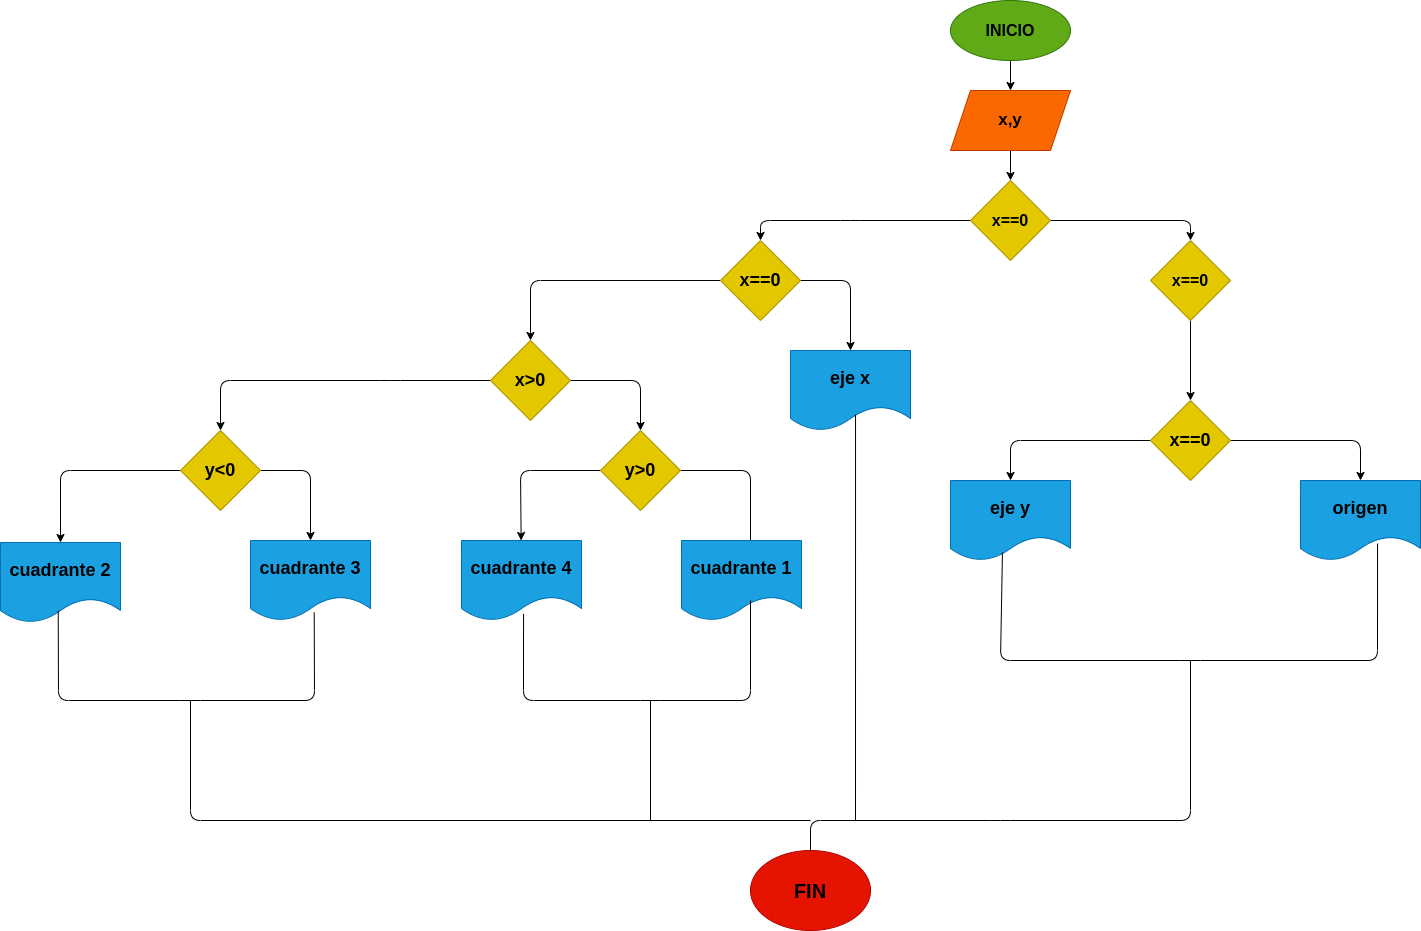

The diagram above was exported from draw.io. Its source (the exported page's mxGraphModel, read from the mxfile embedded in the PNG):
<mxGraphModel dx="2718" dy="822" grid="1" gridSize="10" guides="1" tooltips="1" connect="1" arrows="1" fold="1" page="1" pageScale="1" pageWidth="1654" pageHeight="2336" math="0" shadow="0">
  <root>
    <mxCell id="0" />
    <mxCell id="1" parent="0" />
    <mxCell id="6" value="" style="edgeStyle=none;html=1;fontSize=16;" parent="1" source="2" target="5" edge="1">
      <mxGeometry relative="1" as="geometry" />
    </mxCell>
    <mxCell id="2" value="&lt;b&gt;&lt;font color=&quot;#000000&quot; style=&quot;font-size: 16px;&quot;&gt;INICIO&lt;/font&gt;&lt;/b&gt;" style="ellipse;whiteSpace=wrap;html=1;fillColor=#60a917;fontColor=#ffffff;strokeColor=#2D7600;" parent="1" vertex="1">
      <mxGeometry x="200" y="20" width="120" height="60" as="geometry" />
    </mxCell>
    <mxCell id="8" value="" style="edgeStyle=none;html=1;" edge="1" parent="1" source="5" target="7">
      <mxGeometry relative="1" as="geometry" />
    </mxCell>
    <mxCell id="5" value="&lt;font style=&quot;font-size: 17px;&quot;&gt;&lt;b&gt;x,y&lt;/b&gt;&lt;/font&gt;" style="shape=parallelogram;perimeter=parallelogramPerimeter;whiteSpace=wrap;html=1;fixedSize=1;fillColor=#fa6800;fontColor=#000000;strokeColor=#C73500;" parent="1" vertex="1">
      <mxGeometry x="200" y="110" width="120" height="60" as="geometry" />
    </mxCell>
    <mxCell id="10" value="" style="edgeStyle=none;html=1;" edge="1" parent="1" source="7" target="9">
      <mxGeometry relative="1" as="geometry">
        <Array as="points">
          <mxPoint x="100" y="240" />
          <mxPoint x="10" y="240" />
        </Array>
      </mxGeometry>
    </mxCell>
    <mxCell id="12" value="" style="edgeStyle=none;html=1;" edge="1" parent="1" source="7" target="11">
      <mxGeometry relative="1" as="geometry">
        <Array as="points">
          <mxPoint x="440" y="240" />
        </Array>
      </mxGeometry>
    </mxCell>
    <mxCell id="7" value="&lt;font style=&quot;font-size: 16px;&quot;&gt;&lt;b&gt;x==0&lt;/b&gt;&lt;/font&gt;" style="rhombus;whiteSpace=wrap;html=1;fillColor=#e3c800;fontColor=#000000;strokeColor=#B09500;" vertex="1" parent="1">
      <mxGeometry x="220" y="200" width="80" height="80" as="geometry" />
    </mxCell>
    <mxCell id="23" value="" style="edgeStyle=none;html=1;" edge="1" parent="1" source="9" target="22">
      <mxGeometry relative="1" as="geometry">
        <Array as="points">
          <mxPoint x="100" y="300" />
        </Array>
      </mxGeometry>
    </mxCell>
    <mxCell id="26" value="" style="edgeStyle=none;html=1;" edge="1" parent="1" source="9" target="25">
      <mxGeometry relative="1" as="geometry">
        <Array as="points">
          <mxPoint x="-220" y="300" />
        </Array>
      </mxGeometry>
    </mxCell>
    <mxCell id="9" value="&lt;b&gt;&lt;font style=&quot;font-size: 18px;&quot;&gt;x==0&lt;/font&gt;&lt;/b&gt;" style="rhombus;whiteSpace=wrap;html=1;fillColor=#e3c800;fontColor=#000000;strokeColor=#B09500;" vertex="1" parent="1">
      <mxGeometry x="-30" y="260" width="80" height="80" as="geometry" />
    </mxCell>
    <mxCell id="14" value="" style="edgeStyle=none;html=1;" edge="1" parent="1" source="11" target="13">
      <mxGeometry relative="1" as="geometry" />
    </mxCell>
    <mxCell id="11" value="&lt;b&gt;&lt;font style=&quot;font-size: 16px;&quot;&gt;x==0&lt;/font&gt;&lt;/b&gt;" style="rhombus;whiteSpace=wrap;html=1;fillColor=#e3c800;fontColor=#000000;strokeColor=#B09500;" vertex="1" parent="1">
      <mxGeometry x="400" y="260" width="80" height="80" as="geometry" />
    </mxCell>
    <mxCell id="16" value="" style="edgeStyle=none;html=1;" edge="1" parent="1" source="13" target="15">
      <mxGeometry relative="1" as="geometry">
        <Array as="points">
          <mxPoint x="260" y="460" />
        </Array>
      </mxGeometry>
    </mxCell>
    <mxCell id="18" value="" style="edgeStyle=none;html=1;" edge="1" parent="1" source="13" target="17">
      <mxGeometry relative="1" as="geometry">
        <Array as="points">
          <mxPoint x="610" y="460" />
        </Array>
      </mxGeometry>
    </mxCell>
    <mxCell id="13" value="&lt;b&gt;&lt;font style=&quot;font-size: 18px;&quot;&gt;x==0&lt;/font&gt;&lt;/b&gt;" style="rhombus;whiteSpace=wrap;html=1;fillColor=#e3c800;fontColor=#000000;strokeColor=#B09500;" vertex="1" parent="1">
      <mxGeometry x="400" y="420" width="80" height="80" as="geometry" />
    </mxCell>
    <mxCell id="15" value="&lt;b&gt;&lt;font color=&quot;#000000&quot; style=&quot;font-size: 18px;&quot;&gt;eje y&lt;/font&gt;&lt;/b&gt;" style="shape=document;whiteSpace=wrap;html=1;boundedLbl=1;fillColor=#1ba1e2;fontColor=#ffffff;strokeColor=#006EAF;" vertex="1" parent="1">
      <mxGeometry x="200" y="500" width="120" height="80" as="geometry" />
    </mxCell>
    <mxCell id="17" value="&lt;b&gt;&lt;font color=&quot;#000000&quot; style=&quot;font-size: 18px;&quot;&gt;origen&lt;/font&gt;&lt;/b&gt;" style="shape=document;whiteSpace=wrap;html=1;boundedLbl=1;fillColor=#1ba1e2;fontColor=#ffffff;strokeColor=#006EAF;" vertex="1" parent="1">
      <mxGeometry x="550" y="500" width="120" height="80" as="geometry" />
    </mxCell>
    <mxCell id="19" value="" style="endArrow=none;html=1;exitX=0.433;exitY=0.9;exitDx=0;exitDy=0;exitPerimeter=0;entryX=0.642;entryY=0.788;entryDx=0;entryDy=0;entryPerimeter=0;" edge="1" parent="1" source="15" target="17">
      <mxGeometry width="50" height="50" relative="1" as="geometry">
        <mxPoint x="440" y="630" as="sourcePoint" />
        <mxPoint x="490" y="580" as="targetPoint" />
        <Array as="points">
          <mxPoint x="250" y="680" />
          <mxPoint x="440" y="680" />
          <mxPoint x="627" y="680" />
        </Array>
      </mxGeometry>
    </mxCell>
    <mxCell id="20" value="&lt;b&gt;&lt;font style=&quot;font-size: 20px;&quot; color=&quot;#000000&quot;&gt;FIN&lt;/font&gt;&lt;/b&gt;" style="ellipse;whiteSpace=wrap;html=1;fillColor=#e51400;fontColor=#ffffff;strokeColor=#B20000;" vertex="1" parent="1">
      <mxGeometry y="870" width="120" height="80" as="geometry" />
    </mxCell>
    <mxCell id="21" value="" style="endArrow=none;html=1;exitX=0.5;exitY=0;exitDx=0;exitDy=0;" edge="1" parent="1" source="20">
      <mxGeometry width="50" height="50" relative="1" as="geometry">
        <mxPoint x="290" y="810" as="sourcePoint" />
        <mxPoint x="440" y="680" as="targetPoint" />
        <Array as="points">
          <mxPoint x="60" y="840" />
          <mxPoint x="250" y="840" />
          <mxPoint x="440" y="840" />
        </Array>
      </mxGeometry>
    </mxCell>
    <mxCell id="22" value="&lt;b&gt;&lt;font color=&quot;#000000&quot; style=&quot;font-size: 18px;&quot;&gt;eje x&lt;/font&gt;&lt;/b&gt;" style="shape=document;whiteSpace=wrap;html=1;boundedLbl=1;fillColor=#1ba1e2;fontColor=#ffffff;strokeColor=#006EAF;" vertex="1" parent="1">
      <mxGeometry x="40" y="370" width="120" height="80" as="geometry" />
    </mxCell>
    <mxCell id="24" value="" style="endArrow=none;html=1;exitX=0.542;exitY=0.892;exitDx=0;exitDy=0;exitPerimeter=0;" edge="1" parent="1">
      <mxGeometry width="50" height="50" relative="1" as="geometry">
        <mxPoint x="105.03999999999996" y="434.36" as="sourcePoint" />
        <mxPoint x="105" y="840" as="targetPoint" />
      </mxGeometry>
    </mxCell>
    <mxCell id="29" value="" style="edgeStyle=none;html=1;" edge="1" parent="1" source="25" target="28">
      <mxGeometry relative="1" as="geometry">
        <Array as="points">
          <mxPoint x="-110" y="400" />
        </Array>
      </mxGeometry>
    </mxCell>
    <mxCell id="32" value="" style="edgeStyle=none;html=1;" edge="1" parent="1" source="25" target="31">
      <mxGeometry relative="1" as="geometry">
        <Array as="points">
          <mxPoint x="-360" y="400" />
          <mxPoint x="-530" y="400" />
        </Array>
      </mxGeometry>
    </mxCell>
    <mxCell id="25" value="&lt;font style=&quot;font-size: 18px;&quot;&gt;&lt;b&gt;x&amp;gt;0&lt;/b&gt;&lt;/font&gt;" style="rhombus;whiteSpace=wrap;html=1;fillColor=#e3c800;fontColor=#000000;strokeColor=#B09500;" vertex="1" parent="1">
      <mxGeometry x="-260" y="360" width="80" height="80" as="geometry" />
    </mxCell>
    <mxCell id="41" value="" style="edgeStyle=none;html=1;" edge="1" parent="1" source="28" target="40">
      <mxGeometry relative="1" as="geometry">
        <Array as="points">
          <mxPoint x="-230" y="490" />
        </Array>
      </mxGeometry>
    </mxCell>
    <mxCell id="43" value="" style="edgeStyle=none;html=1;" edge="1" parent="1" source="28">
      <mxGeometry relative="1" as="geometry">
        <mxPoint y="570" as="targetPoint" />
        <Array as="points">
          <mxPoint y="490" />
        </Array>
      </mxGeometry>
    </mxCell>
    <mxCell id="28" value="&lt;font style=&quot;font-size: 18px;&quot;&gt;&lt;b&gt;y&amp;gt;0&lt;/b&gt;&lt;/font&gt;" style="rhombus;whiteSpace=wrap;html=1;fillColor=#e3c800;fontColor=#000000;strokeColor=#B09500;" vertex="1" parent="1">
      <mxGeometry x="-150" y="450" width="80" height="80" as="geometry" />
    </mxCell>
    <mxCell id="45" value="" style="edgeStyle=none;html=1;" edge="1" parent="1" source="31" target="44">
      <mxGeometry relative="1" as="geometry">
        <Array as="points">
          <mxPoint x="-440" y="490" />
        </Array>
      </mxGeometry>
    </mxCell>
    <mxCell id="48" style="edgeStyle=none;html=1;entryX=0.5;entryY=0;entryDx=0;entryDy=0;" edge="1" parent="1" source="31" target="47">
      <mxGeometry relative="1" as="geometry">
        <Array as="points">
          <mxPoint x="-690" y="490" />
        </Array>
      </mxGeometry>
    </mxCell>
    <mxCell id="31" value="&lt;b&gt;&lt;font style=&quot;font-size: 18px;&quot;&gt;y&amp;lt;0&lt;/font&gt;&lt;/b&gt;" style="rhombus;whiteSpace=wrap;html=1;fillColor=#e3c800;fontColor=#000000;strokeColor=#B09500;" vertex="1" parent="1">
      <mxGeometry x="-570" y="450" width="80" height="80" as="geometry" />
    </mxCell>
    <mxCell id="40" value="&lt;b&gt;&lt;font color=&quot;#000000&quot; style=&quot;font-size: 18px;&quot;&gt;cuadrante 4&lt;/font&gt;&lt;/b&gt;" style="shape=document;whiteSpace=wrap;html=1;boundedLbl=1;fillColor=#1ba1e2;fontColor=#ffffff;strokeColor=#006EAF;" vertex="1" parent="1">
      <mxGeometry x="-289" y="560" width="120" height="80" as="geometry" />
    </mxCell>
    <mxCell id="42" value="&lt;font color=&quot;#000000&quot; style=&quot;font-size: 18px;&quot;&gt;&lt;b&gt;cuadrante 1&lt;/b&gt;&lt;/font&gt;" style="shape=document;whiteSpace=wrap;html=1;boundedLbl=1;fillColor=#1ba1e2;fontColor=#ffffff;strokeColor=#006EAF;" vertex="1" parent="1">
      <mxGeometry x="-69" y="560" width="120" height="80" as="geometry" />
    </mxCell>
    <mxCell id="44" value="&lt;font color=&quot;#000000&quot; style=&quot;font-size: 18px;&quot;&gt;&lt;b&gt;cuadrante 3&lt;/b&gt;&lt;/font&gt;" style="shape=document;whiteSpace=wrap;html=1;boundedLbl=1;fillColor=#1ba1e2;fontColor=#ffffff;strokeColor=#006EAF;" vertex="1" parent="1">
      <mxGeometry x="-500" y="560" width="120" height="80" as="geometry" />
    </mxCell>
    <mxCell id="47" value="&lt;b&gt;&lt;font color=&quot;#000000&quot; style=&quot;font-size: 18px;&quot;&gt;cuadrante 2&lt;/font&gt;&lt;/b&gt;" style="shape=document;whiteSpace=wrap;html=1;boundedLbl=1;fillColor=#1ba1e2;fontColor=#ffffff;strokeColor=#006EAF;" vertex="1" parent="1">
      <mxGeometry x="-750" y="562" width="120" height="80" as="geometry" />
    </mxCell>
    <mxCell id="49" value="" style="endArrow=none;html=1;" edge="1" parent="1">
      <mxGeometry width="50" height="50" relative="1" as="geometry">
        <mxPoint x="-560" y="720" as="sourcePoint" />
        <mxPoint x="60" y="840" as="targetPoint" />
        <Array as="points">
          <mxPoint x="-560" y="840" />
        </Array>
      </mxGeometry>
    </mxCell>
    <mxCell id="50" value="" style="endArrow=none;html=1;exitX=0.481;exitY=0.858;exitDx=0;exitDy=0;exitPerimeter=0;entryX=0.531;entryY=0.9;entryDx=0;entryDy=0;entryPerimeter=0;" edge="1" parent="1" source="47" target="44">
      <mxGeometry width="50" height="50" relative="1" as="geometry">
        <mxPoint x="-630" y="720" as="sourcePoint" />
        <mxPoint x="-580" y="670" as="targetPoint" />
        <Array as="points">
          <mxPoint x="-692" y="720" />
          <mxPoint x="-560" y="720" />
          <mxPoint x="-436" y="720" />
        </Array>
      </mxGeometry>
    </mxCell>
    <mxCell id="51" value="" style="endArrow=none;html=1;exitX=0.517;exitY=0.917;exitDx=0;exitDy=0;exitPerimeter=0;" edge="1" parent="1" source="40">
      <mxGeometry width="50" height="50" relative="1" as="geometry">
        <mxPoint x="-150" y="810" as="sourcePoint" />
        <mxPoint y="620" as="targetPoint" />
        <Array as="points">
          <mxPoint x="-227" y="720" />
          <mxPoint x="-100" y="720" />
          <mxPoint y="720" />
        </Array>
      </mxGeometry>
    </mxCell>
    <mxCell id="52" value="" style="endArrow=none;html=1;" edge="1" parent="1">
      <mxGeometry width="50" height="50" relative="1" as="geometry">
        <mxPoint x="-100" y="840" as="sourcePoint" />
        <mxPoint x="-100" y="720" as="targetPoint" />
      </mxGeometry>
    </mxCell>
  </root>
</mxGraphModel>